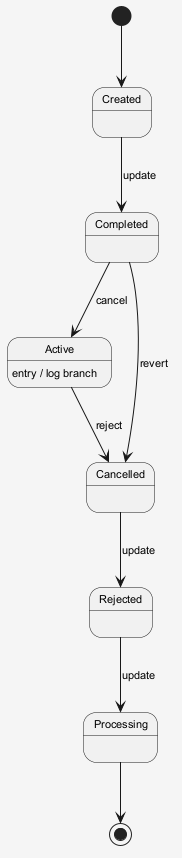

The diagram above was rendered by PlantUML. Its source (embedded in the PNG):
@startuml
skinparam shadowing false
skinparam backgroundColor #F5F5F5
skinparam defaultFontSize 11
[*] --> Created
Created --> Completed : update
Completed --> Active : cancel
Active --> Cancelled : reject
Active : entry / log branch
Cancelled --> Rejected : update
Rejected --> Processing : update
Completed --> Cancelled : revert
Processing --> [*]
@enduml